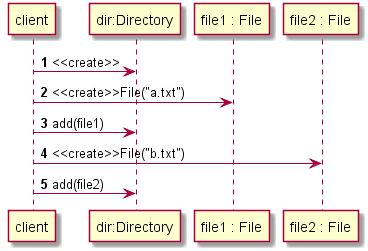

The diagram above was rendered by PlantUML. Its source (embedded in the PNG):
@startuml sequence
autonumber 
client -> "dir:Directory" : <<create>>
client -> "file1 : File" : <<create>>File("a.txt")
client -> "dir:Directory" : add(file1)
client -> "file2 : File" : <<create>>File("b.txt")
client -> "dir:Directory" : add(file2)
@enduml